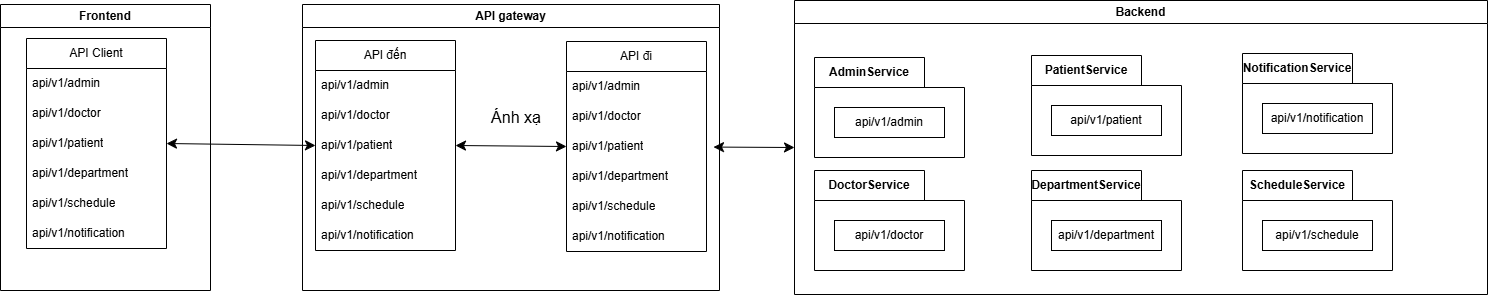

The diagram above was exported from draw.io. Its source (the exported page's mxGraphModel, read from the mxfile embedded in the PNG):
<mxGraphModel dx="973" dy="550" grid="0" gridSize="10" guides="1" tooltips="1" connect="1" arrows="1" fold="1" page="0" pageScale="1" pageWidth="850" pageHeight="1100" math="0" shadow="0">
  <root>
    <mxCell id="0" />
    <mxCell id="1" parent="0" />
    <mxCell id="wAg7Ry927hxYIMiARMPS-9" value="Frontend" style="swimlane;whiteSpace=wrap;html=1;" parent="1" vertex="1">
      <mxGeometry x="-178" y="94" width="210" height="286" as="geometry" />
    </mxCell>
    <mxCell id="wAg7Ry927hxYIMiARMPS-12" value="API Client" style="swimlane;fontStyle=0;childLayout=stackLayout;horizontal=1;startSize=30;horizontalStack=0;resizeParent=1;resizeParentMax=0;resizeLast=0;collapsible=1;marginBottom=0;whiteSpace=wrap;html=1;" parent="wAg7Ry927hxYIMiARMPS-9" vertex="1">
      <mxGeometry x="26" y="34" width="140" height="210" as="geometry" />
    </mxCell>
    <mxCell id="wAg7Ry927hxYIMiARMPS-13" value="api/v1/admin" style="text;strokeColor=none;fillColor=none;align=left;verticalAlign=middle;spacingLeft=4;spacingRight=4;overflow=hidden;points=[[0,0.5],[1,0.5]];portConstraint=eastwest;rotatable=0;whiteSpace=wrap;html=1;" parent="wAg7Ry927hxYIMiARMPS-12" vertex="1">
      <mxGeometry y="30" width="140" height="30" as="geometry" />
    </mxCell>
    <mxCell id="wAg7Ry927hxYIMiARMPS-14" value="api/v1/doctor" style="text;strokeColor=none;fillColor=none;align=left;verticalAlign=middle;spacingLeft=4;spacingRight=4;overflow=hidden;points=[[0,0.5],[1,0.5]];portConstraint=eastwest;rotatable=0;whiteSpace=wrap;html=1;" parent="wAg7Ry927hxYIMiARMPS-12" vertex="1">
      <mxGeometry y="60" width="140" height="30" as="geometry" />
    </mxCell>
    <mxCell id="wAg7Ry927hxYIMiARMPS-17" value="api/v1/patient" style="text;strokeColor=none;fillColor=none;align=left;verticalAlign=middle;spacingLeft=4;spacingRight=4;overflow=hidden;points=[[0,0.5],[1,0.5]];portConstraint=eastwest;rotatable=0;whiteSpace=wrap;html=1;" parent="wAg7Ry927hxYIMiARMPS-12" vertex="1">
      <mxGeometry y="90" width="140" height="30" as="geometry" />
    </mxCell>
    <mxCell id="wAg7Ry927hxYIMiARMPS-16" value="api/v1/department" style="text;strokeColor=none;fillColor=none;align=left;verticalAlign=middle;spacingLeft=4;spacingRight=4;overflow=hidden;points=[[0,0.5],[1,0.5]];portConstraint=eastwest;rotatable=0;whiteSpace=wrap;html=1;" parent="wAg7Ry927hxYIMiARMPS-12" vertex="1">
      <mxGeometry y="120" width="140" height="30" as="geometry" />
    </mxCell>
    <mxCell id="wAg7Ry927hxYIMiARMPS-18" value="api/v1/schedul&lt;span style=&quot;color: rgba(0, 0, 0, 0); font-family: monospace; font-size: 0px; text-wrap-mode: nowrap;&quot;&gt;%3CmxGraphModel%3E%3Croot%3E%3CmxCell%20id%3D%220%22%2F%3E%3CmxCell%20id%3D%221%22%20parent%3D%220%22%2F%3E%3CmxCell%20id%3D%222%22%20value%3D%22api%2Fv1%2Fpatient%22%20style%3D%22text%3BstrokeColor%3Dnone%3BfillColor%3Dnone%3Balign%3Dleft%3BverticalAlign%3Dmiddle%3BspacingLeft%3D4%3BspacingRight%3D4%3Boverflow%3Dhidden%3Bpoints%3D%5B%5B0%2C0.5%5D%2C%5B1%2C0.5%5D%5D%3BportConstraint%3Deastwest%3Brotatable%3D0%3BwhiteSpace%3Dwrap%3Bhtml%3D1%3B%22%20vertex%3D%221%22%20parent%3D%221%22%3E%3CmxGeometry%20x%3D%22-21%22%20y%3D%22220%22%20width%3D%22140%22%20height%3D%2230%22%20as%3D%22geometry%22%2F%3E%3C%2FmxCell%3E%3C%2Froot%3E%3C%2FmxGraphModel%3E&lt;/span&gt;e" style="text;strokeColor=none;fillColor=none;align=left;verticalAlign=middle;spacingLeft=4;spacingRight=4;overflow=hidden;points=[[0,0.5],[1,0.5]];portConstraint=eastwest;rotatable=0;whiteSpace=wrap;html=1;" parent="wAg7Ry927hxYIMiARMPS-12" vertex="1">
      <mxGeometry y="150" width="140" height="30" as="geometry" />
    </mxCell>
    <mxCell id="wAg7Ry927hxYIMiARMPS-15" value="api/v1/notification&lt;span style=&quot;color: rgba(0, 0, 0, 0); font-family: monospace; font-size: 0px; text-wrap-mode: nowrap;&quot;&gt;%3CmxGraphModel%3E%3Croot%3E%3CmxCell%20id%3D%220%22%2F%3E%3CmxCell%20id%3D%221%22%20parent%3D%220%22%2F%3E%3CmxCell%20id%3D%222%22%20value%3D%22api%2Fv1%2Fpatient%22%20style%3D%22text%3BstrokeColor%3Dnone%3BfillColor%3Dnone%3Balign%3Dleft%3BverticalAlign%3Dmiddle%3BspacingLeft%3D4%3BspacingRight%3D4%3Boverflow%3Dhidden%3Bpoints%3D%5B%5B0%2C0.5%5D%2C%5B1%2C0.5%5D%5D%3BportConstraint%3Deastwest%3Brotatable%3D0%3BwhiteSpace%3Dwrap%3Bhtml%3D1%3B%22%20vertex%3D%221%22%20parent%3D%221%22%3E%3CmxGeometry%20x%3D%22-21%22%20y%3D%22220%22%20width%3D%22140%22%20height%3D%2230%22%20as%3D%22geometry%22%2F%3E%3C%2FmxCell%3E%3C%2Froot%3E%3C%2FmxGrap&lt;/span&gt;" style="text;strokeColor=none;fillColor=none;align=left;verticalAlign=middle;spacingLeft=4;spacingRight=4;overflow=hidden;points=[[0,0.5],[1,0.5]];portConstraint=eastwest;rotatable=0;whiteSpace=wrap;html=1;" parent="wAg7Ry927hxYIMiARMPS-12" vertex="1">
      <mxGeometry y="180" width="140" height="30" as="geometry" />
    </mxCell>
    <mxCell id="wAg7Ry927hxYIMiARMPS-26" value="API gateway" style="swimlane;whiteSpace=wrap;html=1;" parent="1" vertex="1">
      <mxGeometry x="124" y="94" width="417" height="286" as="geometry" />
    </mxCell>
    <mxCell id="wAg7Ry927hxYIMiARMPS-27" value="API đến" style="swimlane;fontStyle=0;childLayout=stackLayout;horizontal=1;startSize=30;horizontalStack=0;resizeParent=1;resizeParentMax=0;resizeLast=0;collapsible=1;marginBottom=0;whiteSpace=wrap;html=1;" parent="wAg7Ry927hxYIMiARMPS-26" vertex="1">
      <mxGeometry x="13" y="36" width="140" height="210" as="geometry" />
    </mxCell>
    <mxCell id="wAg7Ry927hxYIMiARMPS-28" value="api/v1/admin" style="text;strokeColor=none;fillColor=none;align=left;verticalAlign=middle;spacingLeft=4;spacingRight=4;overflow=hidden;points=[[0,0.5],[1,0.5]];portConstraint=eastwest;rotatable=0;whiteSpace=wrap;html=1;" parent="wAg7Ry927hxYIMiARMPS-27" vertex="1">
      <mxGeometry y="30" width="140" height="30" as="geometry" />
    </mxCell>
    <mxCell id="wAg7Ry927hxYIMiARMPS-29" value="api/v1/doctor" style="text;strokeColor=none;fillColor=none;align=left;verticalAlign=middle;spacingLeft=4;spacingRight=4;overflow=hidden;points=[[0,0.5],[1,0.5]];portConstraint=eastwest;rotatable=0;whiteSpace=wrap;html=1;" parent="wAg7Ry927hxYIMiARMPS-27" vertex="1">
      <mxGeometry y="60" width="140" height="30" as="geometry" />
    </mxCell>
    <mxCell id="wAg7Ry927hxYIMiARMPS-30" value="api/v1/patient" style="text;strokeColor=none;fillColor=none;align=left;verticalAlign=middle;spacingLeft=4;spacingRight=4;overflow=hidden;points=[[0,0.5],[1,0.5]];portConstraint=eastwest;rotatable=0;whiteSpace=wrap;html=1;" parent="wAg7Ry927hxYIMiARMPS-27" vertex="1">
      <mxGeometry y="90" width="140" height="30" as="geometry" />
    </mxCell>
    <mxCell id="wAg7Ry927hxYIMiARMPS-31" value="api/v1/department" style="text;strokeColor=none;fillColor=none;align=left;verticalAlign=middle;spacingLeft=4;spacingRight=4;overflow=hidden;points=[[0,0.5],[1,0.5]];portConstraint=eastwest;rotatable=0;whiteSpace=wrap;html=1;" parent="wAg7Ry927hxYIMiARMPS-27" vertex="1">
      <mxGeometry y="120" width="140" height="30" as="geometry" />
    </mxCell>
    <mxCell id="wAg7Ry927hxYIMiARMPS-32" value="api/v1/schedul&lt;span style=&quot;color: rgba(0, 0, 0, 0); font-family: monospace; font-size: 0px; text-wrap-mode: nowrap;&quot;&gt;%3CmxGraphModel%3E%3Croot%3E%3CmxCell%20id%3D%220%22%2F%3E%3CmxCell%20id%3D%221%22%20parent%3D%220%22%2F%3E%3CmxCell%20id%3D%222%22%20value%3D%22api%2Fv1%2Fpatient%22%20style%3D%22text%3BstrokeColor%3Dnone%3BfillColor%3Dnone%3Balign%3Dleft%3BverticalAlign%3Dmiddle%3BspacingLeft%3D4%3BspacingRight%3D4%3Boverflow%3Dhidden%3Bpoints%3D%5B%5B0%2C0.5%5D%2C%5B1%2C0.5%5D%5D%3BportConstraint%3Deastwest%3Brotatable%3D0%3BwhiteSpace%3Dwrap%3Bhtml%3D1%3B%22%20vertex%3D%221%22%20parent%3D%221%22%3E%3CmxGeometry%20x%3D%22-21%22%20y%3D%22220%22%20width%3D%22140%22%20height%3D%2230%22%20as%3D%22geometry%22%2F%3E%3C%2FmxCell%3E%3C%2Froot%3E%3C%2FmxGraphModel%3E&lt;/span&gt;e" style="text;strokeColor=none;fillColor=none;align=left;verticalAlign=middle;spacingLeft=4;spacingRight=4;overflow=hidden;points=[[0,0.5],[1,0.5]];portConstraint=eastwest;rotatable=0;whiteSpace=wrap;html=1;" parent="wAg7Ry927hxYIMiARMPS-27" vertex="1">
      <mxGeometry y="150" width="140" height="30" as="geometry" />
    </mxCell>
    <mxCell id="wAg7Ry927hxYIMiARMPS-33" value="api/v1/notification&lt;span style=&quot;color: rgba(0, 0, 0, 0); font-family: monospace; font-size: 0px; text-wrap-mode: nowrap;&quot;&gt;%3CmxGraphModel%3E%3Croot%3E%3CmxCell%20id%3D%220%22%2F%3E%3CmxCell%20id%3D%221%22%20parent%3D%220%22%2F%3E%3CmxCell%20id%3D%222%22%20value%3D%22api%2Fv1%2Fpatient%22%20style%3D%22text%3BstrokeColor%3Dnone%3BfillColor%3Dnone%3Balign%3Dleft%3BverticalAlign%3Dmiddle%3BspacingLeft%3D4%3BspacingRight%3D4%3Boverflow%3Dhidden%3Bpoints%3D%5B%5B0%2C0.5%5D%2C%5B1%2C0.5%5D%5D%3BportConstraint%3Deastwest%3Brotatable%3D0%3BwhiteSpace%3Dwrap%3Bhtml%3D1%3B%22%20vertex%3D%221%22%20parent%3D%221%22%3E%3CmxGeometry%20x%3D%22-21%22%20y%3D%22220%22%20width%3D%22140%22%20height%3D%2230%22%20as%3D%22geometry%22%2F%3E%3C%2FmxCell%3E%3C%2Froot%3E%3C%2FmxGrap&lt;/span&gt;" style="text;strokeColor=none;fillColor=none;align=left;verticalAlign=middle;spacingLeft=4;spacingRight=4;overflow=hidden;points=[[0,0.5],[1,0.5]];portConstraint=eastwest;rotatable=0;whiteSpace=wrap;html=1;" parent="wAg7Ry927hxYIMiARMPS-27" vertex="1">
      <mxGeometry y="180" width="140" height="30" as="geometry" />
    </mxCell>
    <mxCell id="9mO5cQOVDkvvJVBOnVby-11" style="edgeStyle=none;curved=1;rounded=0;orthogonalLoop=1;jettySize=auto;html=1;entryX=1;entryY=0.5;entryDx=0;entryDy=0;fontSize=12;startSize=8;endSize=8;" parent="wAg7Ry927hxYIMiARMPS-27" source="wAg7Ry927hxYIMiARMPS-30" target="wAg7Ry927hxYIMiARMPS-30" edge="1">
      <mxGeometry relative="1" as="geometry" />
    </mxCell>
    <mxCell id="9mO5cQOVDkvvJVBOnVby-1" value="API đi" style="swimlane;fontStyle=0;childLayout=stackLayout;horizontal=1;startSize=30;horizontalStack=0;resizeParent=1;resizeParentMax=0;resizeLast=0;collapsible=1;marginBottom=0;whiteSpace=wrap;html=1;" parent="wAg7Ry927hxYIMiARMPS-26" vertex="1">
      <mxGeometry x="264" y="37" width="140" height="210" as="geometry" />
    </mxCell>
    <mxCell id="9mO5cQOVDkvvJVBOnVby-2" value="api/v1/admin" style="text;strokeColor=none;fillColor=none;align=left;verticalAlign=middle;spacingLeft=4;spacingRight=4;overflow=hidden;points=[[0,0.5],[1,0.5]];portConstraint=eastwest;rotatable=0;whiteSpace=wrap;html=1;" parent="9mO5cQOVDkvvJVBOnVby-1" vertex="1">
      <mxGeometry y="30" width="140" height="30" as="geometry" />
    </mxCell>
    <mxCell id="9mO5cQOVDkvvJVBOnVby-3" value="api/v1/doctor" style="text;strokeColor=none;fillColor=none;align=left;verticalAlign=middle;spacingLeft=4;spacingRight=4;overflow=hidden;points=[[0,0.5],[1,0.5]];portConstraint=eastwest;rotatable=0;whiteSpace=wrap;html=1;" parent="9mO5cQOVDkvvJVBOnVby-1" vertex="1">
      <mxGeometry y="60" width="140" height="30" as="geometry" />
    </mxCell>
    <mxCell id="9mO5cQOVDkvvJVBOnVby-4" value="api/v1/patient" style="text;strokeColor=none;fillColor=none;align=left;verticalAlign=middle;spacingLeft=4;spacingRight=4;overflow=hidden;points=[[0,0.5],[1,0.5]];portConstraint=eastwest;rotatable=0;whiteSpace=wrap;html=1;" parent="9mO5cQOVDkvvJVBOnVby-1" vertex="1">
      <mxGeometry y="90" width="140" height="30" as="geometry" />
    </mxCell>
    <mxCell id="9mO5cQOVDkvvJVBOnVby-5" value="api/v1/department" style="text;strokeColor=none;fillColor=none;align=left;verticalAlign=middle;spacingLeft=4;spacingRight=4;overflow=hidden;points=[[0,0.5],[1,0.5]];portConstraint=eastwest;rotatable=0;whiteSpace=wrap;html=1;" parent="9mO5cQOVDkvvJVBOnVby-1" vertex="1">
      <mxGeometry y="120" width="140" height="30" as="geometry" />
    </mxCell>
    <mxCell id="9mO5cQOVDkvvJVBOnVby-6" value="api/v1/schedul&lt;span style=&quot;color: rgba(0, 0, 0, 0); font-family: monospace; font-size: 0px; text-wrap-mode: nowrap;&quot;&gt;%3CmxGraphModel%3E%3Croot%3E%3CmxCell%20id%3D%220%22%2F%3E%3CmxCell%20id%3D%221%22%20parent%3D%220%22%2F%3E%3CmxCell%20id%3D%222%22%20value%3D%22api%2Fv1%2Fpatient%22%20style%3D%22text%3BstrokeColor%3Dnone%3BfillColor%3Dnone%3Balign%3Dleft%3BverticalAlign%3Dmiddle%3BspacingLeft%3D4%3BspacingRight%3D4%3Boverflow%3Dhidden%3Bpoints%3D%5B%5B0%2C0.5%5D%2C%5B1%2C0.5%5D%5D%3BportConstraint%3Deastwest%3Brotatable%3D0%3BwhiteSpace%3Dwrap%3Bhtml%3D1%3B%22%20vertex%3D%221%22%20parent%3D%221%22%3E%3CmxGeometry%20x%3D%22-21%22%20y%3D%22220%22%20width%3D%22140%22%20height%3D%2230%22%20as%3D%22geometry%22%2F%3E%3C%2FmxCell%3E%3C%2Froot%3E%3C%2FmxGraphModel%3E&lt;/span&gt;e" style="text;strokeColor=none;fillColor=none;align=left;verticalAlign=middle;spacingLeft=4;spacingRight=4;overflow=hidden;points=[[0,0.5],[1,0.5]];portConstraint=eastwest;rotatable=0;whiteSpace=wrap;html=1;" parent="9mO5cQOVDkvvJVBOnVby-1" vertex="1">
      <mxGeometry y="150" width="140" height="30" as="geometry" />
    </mxCell>
    <mxCell id="9mO5cQOVDkvvJVBOnVby-7" value="api/v1/notification&lt;span style=&quot;color: rgba(0, 0, 0, 0); font-family: monospace; font-size: 0px; text-wrap-mode: nowrap;&quot;&gt;%3CmxGraphModel%3E%3Croot%3E%3CmxCell%20id%3D%220%22%2F%3E%3CmxCell%20id%3D%221%22%20parent%3D%220%22%2F%3E%3CmxCell%20id%3D%222%22%20value%3D%22api%2Fv1%2Fpatient%22%20style%3D%22text%3BstrokeColor%3Dnone%3BfillColor%3Dnone%3Balign%3Dleft%3BverticalAlign%3Dmiddle%3BspacingLeft%3D4%3BspacingRight%3D4%3Boverflow%3Dhidden%3Bpoints%3D%5B%5B0%2C0.5%5D%2C%5B1%2C0.5%5D%5D%3BportConstraint%3Deastwest%3Brotatable%3D0%3BwhiteSpace%3Dwrap%3Bhtml%3D1%3B%22%20vertex%3D%221%22%20parent%3D%221%22%3E%3CmxGeometry%20x%3D%22-21%22%20y%3D%22220%22%20width%3D%22140%22%20height%3D%2230%22%20as%3D%22geometry%22%2F%3E%3C%2FmxCell%3E%3C%2Froot%3E%3C%2FmxGrap&lt;/span&gt;" style="text;strokeColor=none;fillColor=none;align=left;verticalAlign=middle;spacingLeft=4;spacingRight=4;overflow=hidden;points=[[0,0.5],[1,0.5]];portConstraint=eastwest;rotatable=0;whiteSpace=wrap;html=1;" parent="9mO5cQOVDkvvJVBOnVby-1" vertex="1">
      <mxGeometry y="180" width="140" height="30" as="geometry" />
    </mxCell>
    <mxCell id="9mO5cQOVDkvvJVBOnVby-10" value="" style="endArrow=classic;startArrow=classic;html=1;rounded=0;fontSize=12;startSize=8;endSize=8;curved=1;entryX=0;entryY=0.5;entryDx=0;entryDy=0;exitX=1;exitY=0.5;exitDx=0;exitDy=0;" parent="wAg7Ry927hxYIMiARMPS-26" source="wAg7Ry927hxYIMiARMPS-30" target="9mO5cQOVDkvvJVBOnVby-4" edge="1">
      <mxGeometry width="50" height="50" relative="1" as="geometry">
        <mxPoint x="155" y="143" as="sourcePoint" />
        <mxPoint x="103" y="136" as="targetPoint" />
      </mxGeometry>
    </mxCell>
    <mxCell id="9mO5cQOVDkvvJVBOnVby-13" value="Ánh xạ" style="text;html=1;whiteSpace=wrap;strokeColor=none;fillColor=none;align=center;verticalAlign=middle;rounded=0;fontSize=16;" parent="wAg7Ry927hxYIMiARMPS-26" vertex="1">
      <mxGeometry x="184" y="98" width="60" height="30" as="geometry" />
    </mxCell>
    <mxCell id="wAg7Ry927hxYIMiARMPS-34" value="Backend" style="swimlane;whiteSpace=wrap;html=1;" parent="1" vertex="1">
      <mxGeometry x="616" y="90" width="693" height="294" as="geometry" />
    </mxCell>
    <mxCell id="wAg7Ry927hxYIMiARMPS-52" value="NotificationService" style="shape=folder;fontStyle=1;tabWidth=110;tabHeight=30;tabPosition=left;html=1;boundedLbl=1;labelInHeader=1;container=1;collapsible=0;recursiveResize=0;whiteSpace=wrap;" parent="wAg7Ry927hxYIMiARMPS-34" vertex="1">
      <mxGeometry x="448" y="53" width="150" height="100" as="geometry" />
    </mxCell>
    <mxCell id="wAg7Ry927hxYIMiARMPS-53" value="&lt;span style=&quot;text-align: left;&quot;&gt;api/v1/notification&lt;/span&gt;&lt;span style=&quot;text-align: left; text-wrap-mode: nowrap; color: rgba(0, 0, 0, 0); font-family: monospace; font-size: 0px;&quot;&gt;%3CmxGraphModel%3E%3Croot%3E%3CmxCell%20id%3D%220%22%2F%3E%3CmxCell%20id%3D%221%22%20parent%3D%220%22%2F%3E%3CmxCell%20id%3D%222%22%20value%3D%22api%2Fv1%2Fpatient%22%20style%3D%22text%3BstrokeColor%3Dnone%3BfillColor%3Dnone%3Balign%3Dleft%3BverticalAlign%3Dmiddle%3BspacingLeft%3D4%3BspacingRight%3D4%3Boverflow%3Dhidden%3Bpoints%3D%5B%5B0%2C0.5%5D%2C%5B1%2C0.5%5D%5D%3BportConstraint%3Deastwest%3Brotatable%3D0%3BwhiteSpace%3Dwrap%3Bhtml%3D1%3B%22%20vertex%3D%221%22%20parent%3D%221%22%3E%3CmxGeometry%20x%3D%22-21%22%20y%3D%22220%22%20width%3D%22140%22%20height%3D%2230%22%20as%3D%22geometry%22%2F%3E%3C%2FmxCell%3E%3C%2Froot%3E%3C%2FmxGrap&lt;/span&gt;" style="html=1;whiteSpace=wrap;" parent="wAg7Ry927hxYIMiARMPS-52" vertex="1">
      <mxGeometry width="110" height="30" relative="1" as="geometry">
        <mxPoint x="20" y="50" as="offset" />
      </mxGeometry>
    </mxCell>
    <mxCell id="wAg7Ry927hxYIMiARMPS-50" value="PatientService" style="shape=folder;fontStyle=1;tabWidth=110;tabHeight=30;tabPosition=left;html=1;boundedLbl=1;labelInHeader=1;container=1;collapsible=0;recursiveResize=0;whiteSpace=wrap;" parent="wAg7Ry927hxYIMiARMPS-34" vertex="1">
      <mxGeometry x="237" y="55" width="150" height="100" as="geometry" />
    </mxCell>
    <mxCell id="wAg7Ry927hxYIMiARMPS-51" value="&lt;span style=&quot;text-align: left;&quot;&gt;api/v1/patient&lt;/span&gt;" style="html=1;whiteSpace=wrap;" parent="wAg7Ry927hxYIMiARMPS-50" vertex="1">
      <mxGeometry width="110" height="30" relative="1" as="geometry">
        <mxPoint x="20" y="50" as="offset" />
      </mxGeometry>
    </mxCell>
    <mxCell id="wAg7Ry927hxYIMiARMPS-42" value="AdminService" style="shape=folder;fontStyle=1;tabWidth=110;tabHeight=30;tabPosition=left;html=1;boundedLbl=1;labelInHeader=1;container=1;collapsible=0;recursiveResize=0;whiteSpace=wrap;" parent="wAg7Ry927hxYIMiARMPS-34" vertex="1">
      <mxGeometry x="20" y="57" width="150" height="100" as="geometry" />
    </mxCell>
    <mxCell id="wAg7Ry927hxYIMiARMPS-43" value="api/v1/admin" style="html=1;whiteSpace=wrap;" parent="wAg7Ry927hxYIMiARMPS-42" vertex="1">
      <mxGeometry width="110" height="30" relative="1" as="geometry">
        <mxPoint x="20" y="50" as="offset" />
      </mxGeometry>
    </mxCell>
    <mxCell id="wAg7Ry927hxYIMiARMPS-46" value="ScheduleService" style="shape=folder;fontStyle=1;tabWidth=110;tabHeight=30;tabPosition=left;html=1;boundedLbl=1;labelInHeader=1;container=1;collapsible=0;recursiveResize=0;whiteSpace=wrap;" parent="wAg7Ry927hxYIMiARMPS-34" vertex="1">
      <mxGeometry x="448" y="170" width="150" height="100" as="geometry" />
    </mxCell>
    <mxCell id="wAg7Ry927hxYIMiARMPS-47" value="&lt;span style=&quot;text-align: left;&quot;&gt;api/v1/schedul&lt;/span&gt;&lt;span style=&quot;text-align: left; text-wrap-mode: nowrap; color: rgba(0, 0, 0, 0); font-family: monospace; font-size: 0px;&quot;&gt;%3CmxGraphModel%3E%3Croot%3E%3CmxCell%20id%3D%220%22%2F%3E%3CmxCell%20id%3D%221%22%20parent%3D%220%22%2F%3E%3CmxCell%20id%3D%222%22%20value%3D%22api%2Fv1%2Fpatient%22%20style%3D%22text%3BstrokeColor%3Dnone%3BfillColor%3Dnone%3Balign%3Dleft%3BverticalAlign%3Dmiddle%3BspacingLeft%3D4%3BspacingRight%3D4%3Boverflow%3Dhidden%3Bpoints%3D%5B%5B0%2C0.5%5D%2C%5B1%2C0.5%5D%5D%3BportConstraint%3Deastwest%3Brotatable%3D0%3BwhiteSpace%3Dwrap%3Bhtml%3D1%3B%22%20vertex%3D%221%22%20parent%3D%221%22%3E%3CmxGeometry%20x%3D%22-21%22%20y%3D%22220%22%20width%3D%22140%22%20height%3D%2230%22%20as%3D%22geometry%22%2F%3E%3C%2FmxCell%3E%3C%2Froot%3E%3C%2FmxGraphModel%3E&lt;/span&gt;&lt;span style=&quot;text-align: left;&quot;&gt;e&lt;/span&gt;" style="html=1;whiteSpace=wrap;" parent="wAg7Ry927hxYIMiARMPS-46" vertex="1">
      <mxGeometry width="110" height="30" relative="1" as="geometry">
        <mxPoint x="20" y="50" as="offset" />
      </mxGeometry>
    </mxCell>
    <mxCell id="wAg7Ry927hxYIMiARMPS-44" value="DoctorService" style="shape=folder;fontStyle=1;tabWidth=110;tabHeight=30;tabPosition=left;html=1;boundedLbl=1;labelInHeader=1;container=1;collapsible=0;recursiveResize=0;whiteSpace=wrap;" parent="wAg7Ry927hxYIMiARMPS-34" vertex="1">
      <mxGeometry x="20" y="170" width="150" height="100" as="geometry" />
    </mxCell>
    <mxCell id="wAg7Ry927hxYIMiARMPS-45" value="&lt;span style=&quot;text-align: left;&quot;&gt;api/v1/doctor&lt;/span&gt;" style="html=1;whiteSpace=wrap;" parent="wAg7Ry927hxYIMiARMPS-44" vertex="1">
      <mxGeometry width="110" height="30" relative="1" as="geometry">
        <mxPoint x="20" y="50" as="offset" />
      </mxGeometry>
    </mxCell>
    <mxCell id="wAg7Ry927hxYIMiARMPS-48" value="DepartmentService" style="shape=folder;fontStyle=1;tabWidth=110;tabHeight=30;tabPosition=left;html=1;boundedLbl=1;labelInHeader=1;container=1;collapsible=0;recursiveResize=0;whiteSpace=wrap;" parent="wAg7Ry927hxYIMiARMPS-34" vertex="1">
      <mxGeometry x="237" y="170" width="150" height="100" as="geometry" />
    </mxCell>
    <mxCell id="wAg7Ry927hxYIMiARMPS-49" value="&lt;span style=&quot;text-align: left;&quot;&gt;api/v1/department&lt;/span&gt;" style="html=1;whiteSpace=wrap;" parent="wAg7Ry927hxYIMiARMPS-48" vertex="1">
      <mxGeometry width="110" height="30" relative="1" as="geometry">
        <mxPoint x="20" y="50" as="offset" />
      </mxGeometry>
    </mxCell>
    <mxCell id="9mO5cQOVDkvvJVBOnVby-9" value="" style="endArrow=classic;startArrow=classic;html=1;rounded=0;fontSize=12;startSize=8;endSize=8;curved=1;exitX=1;exitY=0.5;exitDx=0;exitDy=0;entryX=0;entryY=0.5;entryDx=0;entryDy=0;" parent="1" source="wAg7Ry927hxYIMiARMPS-17" target="wAg7Ry927hxYIMiARMPS-30" edge="1">
      <mxGeometry width="50" height="50" relative="1" as="geometry">
        <mxPoint x="338" y="316" as="sourcePoint" />
        <mxPoint x="388" y="266" as="targetPoint" />
      </mxGeometry>
    </mxCell>
    <mxCell id="9mO5cQOVDkvvJVBOnVby-12" value="" style="endArrow=classic;startArrow=classic;html=1;rounded=0;fontSize=12;startSize=8;endSize=8;curved=1;exitX=1;exitY=0.5;exitDx=0;exitDy=0;entryX=0;entryY=0.5;entryDx=0;entryDy=0;" parent="1" target="wAg7Ry927hxYIMiARMPS-34" edge="1">
      <mxGeometry width="50" height="50" relative="1" as="geometry">
        <mxPoint x="535" y="236.57" as="sourcePoint" />
        <mxPoint x="610" y="239" as="targetPoint" />
      </mxGeometry>
    </mxCell>
  </root>
</mxGraphModel>